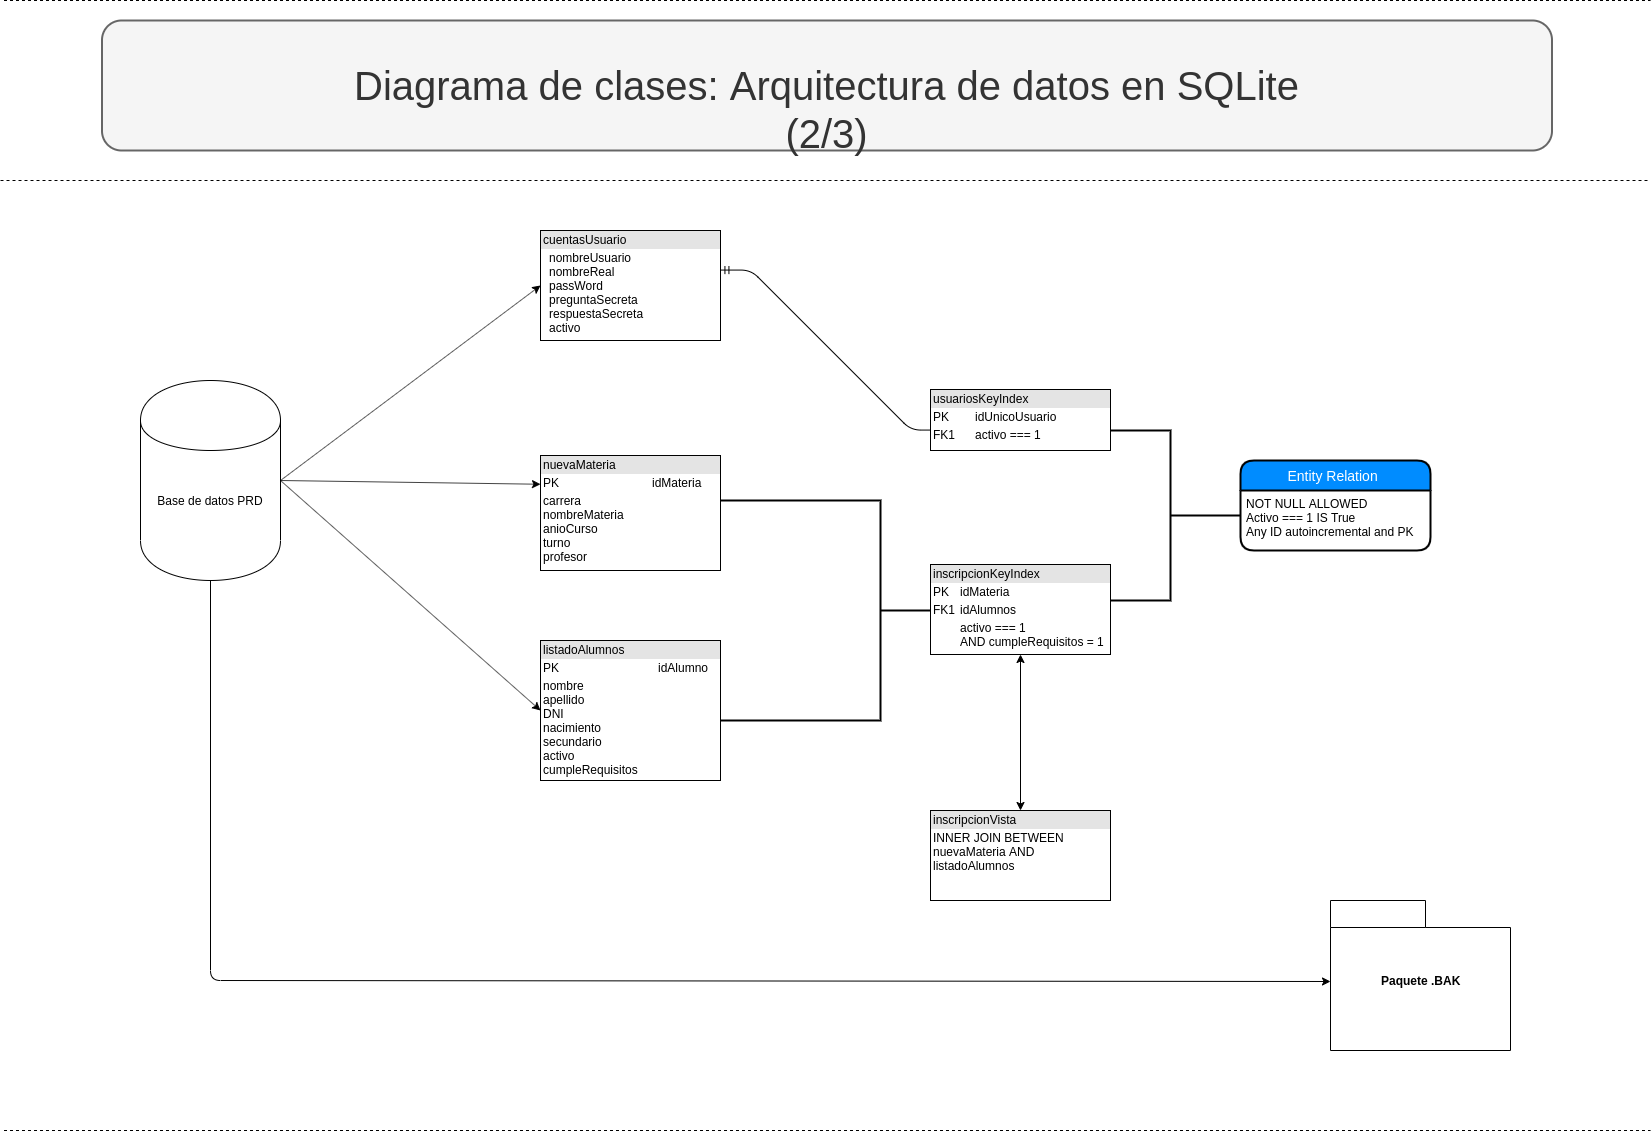

The diagram above was exported from draw.io. Its source (the exported page's mxGraphModel, read from the mxfile embedded in the PNG):
<mxGraphModel dx="1088" dy="801" grid="1" gridSize="10" guides="1" tooltips="1" connect="1" arrows="1" fold="1" page="1" pageScale="1" pageWidth="1654" pageHeight="1169" math="0" shadow="0">
  <root>
    <mxCell id="0" />
    <mxCell id="1" parent="0" />
    <mxCell id="gymBH3s2snv3XWmQsNkk-6" value="&lt;font style=&quot;font-size: 40px&quot;&gt;Diagrama de clases: Arquitectura de datos en SQLite (2/3)&lt;/font&gt;" style="text;html=1;align=center;verticalAlign=middle;whiteSpace=wrap;rounded=1;glass=0;fillColor=#f5f5f5;strokeColor=#666666;fontColor=#333333;strokeWidth=2;" parent="1" vertex="1">
      <mxGeometry x="101.5" y="40" width="1450" height="130" as="geometry" />
    </mxCell>
    <mxCell id="gymBH3s2snv3XWmQsNkk-11" value="" style="endArrow=none;dashed=1;html=1;" parent="1" edge="1">
      <mxGeometry width="50" height="50" relative="1" as="geometry">
        <mxPoint y="200" as="sourcePoint" />
        <mxPoint x="1650" y="200" as="targetPoint" />
      </mxGeometry>
    </mxCell>
    <mxCell id="gymBH3s2snv3XWmQsNkk-12" value="" style="endArrow=none;dashed=1;html=1;" parent="1" edge="1">
      <mxGeometry width="50" height="50" relative="1" as="geometry">
        <mxPoint x="3.4999999999997726" y="20" as="sourcePoint" />
        <mxPoint x="1650" y="20" as="targetPoint" />
      </mxGeometry>
    </mxCell>
    <mxCell id="gymBH3s2snv3XWmQsNkk-13" value="" style="endArrow=none;dashed=1;html=1;" parent="1" edge="1">
      <mxGeometry width="50" height="50" relative="1" as="geometry">
        <mxPoint x="3.4999999999997726" y="1150" as="sourcePoint" />
        <mxPoint x="1650" y="1150" as="targetPoint" />
      </mxGeometry>
    </mxCell>
    <mxCell id="be0Qn9czDwTi82gstKe3-18" value="" style="strokeWidth=2;html=1;shape=mxgraph.flowchart.annotation_2;align=left;labelPosition=right;pointerEvents=1;direction=west;" parent="1" vertex="1">
      <mxGeometry x="720" y="520" width="320" height="220" as="geometry" />
    </mxCell>
    <mxCell id="be0Qn9czDwTi82gstKe3-25" value="" style="edgeStyle=entityRelationEdgeStyle;fontSize=12;html=1;endArrow=ERmandOne;startArrow=ERmandOne;entryX=0;entryY=0.5;entryDx=0;entryDy=0;exitX=1;exitY=0.5;exitDx=0;exitDy=0;" parent="1" edge="1">
      <mxGeometry width="100" height="100" relative="1" as="geometry">
        <mxPoint x="720.4285714285716" y="289.57142857142867" as="sourcePoint" />
        <mxPoint x="940.4285714285716" y="449.57142857142867" as="targetPoint" />
      </mxGeometry>
    </mxCell>
    <mxCell id="be0Qn9czDwTi82gstKe3-29" value="Entity Relation " style="swimlane;childLayout=stackLayout;horizontal=1;startSize=30;horizontalStack=0;fillColor=#008cff;fontColor=#FFFFFF;rounded=1;fontSize=14;fontStyle=0;strokeWidth=2;resizeParent=0;resizeLast=1;shadow=0;dashed=0;align=center;" parent="1" vertex="1">
      <mxGeometry x="1240" y="480" width="190" height="90" as="geometry" />
    </mxCell>
    <mxCell id="be0Qn9czDwTi82gstKe3-30" value="NOT NULL ALLOWED&#10;Activo === 1 IS True&#10;Any ID autoincremental and PK&#10;" style="align=left;strokeColor=none;fillColor=none;spacingLeft=4;fontSize=12;verticalAlign=top;resizable=0;rotatable=0;part=1;" parent="be0Qn9czDwTi82gstKe3-29" vertex="1">
      <mxGeometry y="30" width="190" height="60" as="geometry" />
    </mxCell>
    <mxCell id="be0Qn9czDwTi82gstKe3-31" value="" style="strokeWidth=2;html=1;shape=mxgraph.flowchart.annotation_2;align=left;labelPosition=right;pointerEvents=1;direction=west;" parent="1" vertex="1">
      <mxGeometry x="1100" y="450" width="140" height="170" as="geometry" />
    </mxCell>
    <mxCell id="be0Qn9czDwTi82gstKe3-32" value="&lt;div style=&quot;box-sizing: border-box ; width: 100% ; background: #e4e4e4 ; padding: 2px&quot;&gt;usuariosKeyIndex&lt;/div&gt;&lt;table style=&quot;width: 100% ; font-size: 1em&quot; cellpadding=&quot;2&quot; cellspacing=&quot;0&quot;&gt;&lt;tbody&gt;&lt;tr&gt;&lt;td&gt;PK&lt;/td&gt;&lt;td&gt;idUnicoUsuario&lt;/td&gt;&lt;/tr&gt;&lt;tr&gt;&lt;td&gt;FK1&lt;/td&gt;&lt;td&gt;activo === 1&lt;/td&gt;&lt;/tr&gt;&lt;tr&gt;&lt;td&gt;&lt;/td&gt;&lt;td&gt;&lt;br&gt;&lt;/td&gt;&lt;/tr&gt;&lt;/tbody&gt;&lt;/table&gt;" style="verticalAlign=top;align=left;overflow=fill;html=1;" parent="1" vertex="1">
      <mxGeometry x="930" y="409" width="180" height="61" as="geometry" />
    </mxCell>
    <mxCell id="be0Qn9czDwTi82gstKe3-33" value="&lt;div style=&quot;box-sizing: border-box ; width: 100% ; background: #e4e4e4 ; padding: 2px&quot;&gt;inscripcionKeyIndex&lt;/div&gt;&lt;table style=&quot;width: 100% ; font-size: 1em&quot; cellpadding=&quot;2&quot; cellspacing=&quot;0&quot;&gt;&lt;tbody&gt;&lt;tr&gt;&lt;td&gt;PK&lt;/td&gt;&lt;td&gt;idMateria&lt;/td&gt;&lt;/tr&gt;&lt;tr&gt;&lt;td&gt;FK1&lt;/td&gt;&lt;td&gt;idAlumnos&lt;/td&gt;&lt;/tr&gt;&lt;tr&gt;&lt;td&gt;&lt;/td&gt;&lt;td&gt;activo === 1&lt;br&gt;AND cumpleRequisitos = 1&lt;/td&gt;&lt;/tr&gt;&lt;/tbody&gt;&lt;/table&gt;" style="verticalAlign=top;align=left;overflow=fill;html=1;" parent="1" vertex="1">
      <mxGeometry x="930" y="584" width="180" height="90" as="geometry" />
    </mxCell>
    <mxCell id="be0Qn9czDwTi82gstKe3-34" value="Base de datos PRD" style="shape=cylinder;whiteSpace=wrap;html=1;boundedLbl=1;backgroundOutline=1;" parent="1" vertex="1">
      <mxGeometry x="140" y="400" width="140" height="200" as="geometry" />
    </mxCell>
    <mxCell id="be0Qn9czDwTi82gstKe3-36" value="" style="endArrow=classic;html=1;exitX=0.5;exitY=1;exitDx=0;exitDy=0;entryX=0;entryY=0.5;entryDx=0;entryDy=0;" parent="1" source="be0Qn9czDwTi82gstKe3-34" edge="1">
      <mxGeometry width="50" height="50" relative="1" as="geometry">
        <mxPoint x="210" y="750" as="sourcePoint" />
        <mxPoint x="1330" y="1001" as="targetPoint" />
        <Array as="points">
          <mxPoint x="210" y="1000" />
        </Array>
      </mxGeometry>
    </mxCell>
    <mxCell id="be0Qn9czDwTi82gstKe3-38" value="&lt;div style=&quot;box-sizing: border-box ; width: 100% ; background: #e4e4e4 ; padding: 2px&quot;&gt;cuentasUsuario&lt;/div&gt;&lt;table style=&quot;width: 100% ; font-size: 1em&quot; cellpadding=&quot;2&quot; cellspacing=&quot;0&quot;&gt;&lt;tbody&gt;&lt;tr&gt;&lt;td&gt;&lt;br&gt;&lt;/td&gt;&lt;td&gt;nombreUsuario&lt;br&gt;nombreReal&lt;br&gt;passWord&lt;br&gt;preguntaSecreta&lt;br&gt;respuestaSecreta&lt;br&gt;activo&lt;br&gt;&lt;br&gt;&lt;/td&gt;&lt;/tr&gt;&lt;tr&gt;&lt;td&gt;&lt;br&gt;&lt;/td&gt;&lt;td&gt;&lt;/td&gt;&lt;/tr&gt;&lt;/tbody&gt;&lt;/table&gt;" style="verticalAlign=top;align=left;overflow=fill;html=1;" parent="1" vertex="1">
      <mxGeometry x="540" y="250" width="180" height="110" as="geometry" />
    </mxCell>
    <mxCell id="be0Qn9czDwTi82gstKe3-39" value="&lt;div style=&quot;box-sizing: border-box ; width: 100% ; background: #e4e4e4 ; padding: 2px&quot;&gt;nuevaMateria&lt;/div&gt;&lt;table style=&quot;width: 100% ; font-size: 1em&quot; cellpadding=&quot;2&quot; cellspacing=&quot;0&quot;&gt;&lt;tbody&gt;&lt;tr&gt;&lt;td&gt;PK&lt;/td&gt;&lt;td&gt;idMateria&lt;/td&gt;&lt;/tr&gt;&lt;tr&gt;&lt;td&gt;carrera&lt;br&gt;nombreMateria&lt;br&gt;anioCurso&lt;br&gt;turno&lt;br&gt;profesor&lt;/td&gt;&lt;td&gt;&lt;/td&gt;&lt;/tr&gt;&lt;/tbody&gt;&lt;/table&gt;" style="verticalAlign=top;align=left;overflow=fill;html=1;" parent="1" vertex="1">
      <mxGeometry x="540" y="475" width="180" height="115" as="geometry" />
    </mxCell>
    <mxCell id="be0Qn9czDwTi82gstKe3-40" value="&lt;div style=&quot;box-sizing: border-box ; width: 100% ; background: #e4e4e4 ; padding: 2px&quot;&gt;listadoAlumnos&lt;/div&gt;&lt;table style=&quot;width: 100% ; font-size: 1em&quot; cellpadding=&quot;2&quot; cellspacing=&quot;0&quot;&gt;&lt;tbody&gt;&lt;tr&gt;&lt;td&gt;PK&lt;/td&gt;&lt;td&gt;idAlumno&lt;/td&gt;&lt;/tr&gt;&lt;tr&gt;&lt;td&gt;nombre&lt;br&gt;apellido&lt;br&gt;DNI&lt;br&gt;nacimiento&lt;br&gt;secundario&lt;br&gt;activo&lt;br&gt;cumpleRequisitos&lt;/td&gt;&lt;td&gt;&lt;/td&gt;&lt;/tr&gt;&lt;/tbody&gt;&lt;/table&gt;" style="verticalAlign=top;align=left;overflow=fill;html=1;" parent="1" vertex="1">
      <mxGeometry x="540" y="660" width="180" height="140" as="geometry" />
    </mxCell>
    <mxCell id="be0Qn9czDwTi82gstKe3-41" value="&lt;blockquote style=&quot;text-align: justify&quot;&gt;Paquete .BAK&lt;/blockquote&gt;" style="shape=folder;fontStyle=1;spacingTop=10;tabWidth=95;tabHeight=27;tabPosition=left;html=1;" parent="1" vertex="1">
      <mxGeometry x="1330" y="920" width="180" height="150" as="geometry" />
    </mxCell>
    <mxCell id="be0Qn9czDwTi82gstKe3-42" value="" style="endArrow=classic;html=1;entryX=0;entryY=0.5;entryDx=0;entryDy=0;exitX=1;exitY=0.5;exitDx=0;exitDy=0;" parent="1" source="be0Qn9czDwTi82gstKe3-34" target="be0Qn9czDwTi82gstKe3-38" edge="1">
      <mxGeometry width="50" height="50" relative="1" as="geometry">
        <mxPoint x="390" y="510" as="sourcePoint" />
        <mxPoint x="440" y="460" as="targetPoint" />
      </mxGeometry>
    </mxCell>
    <mxCell id="be0Qn9czDwTi82gstKe3-43" value="" style="endArrow=classic;html=1;entryX=0;entryY=0.25;entryDx=0;entryDy=0;" parent="1" target="be0Qn9czDwTi82gstKe3-39" edge="1">
      <mxGeometry width="50" height="50" relative="1" as="geometry">
        <mxPoint x="280" y="500" as="sourcePoint" />
        <mxPoint x="480" y="610" as="targetPoint" />
      </mxGeometry>
    </mxCell>
    <mxCell id="be0Qn9czDwTi82gstKe3-44" value="" style="endArrow=classic;html=1;exitX=1;exitY=0.5;exitDx=0;exitDy=0;entryX=0;entryY=0.5;entryDx=0;entryDy=0;" parent="1" source="be0Qn9czDwTi82gstKe3-34" target="be0Qn9czDwTi82gstKe3-40" edge="1">
      <mxGeometry width="50" height="50" relative="1" as="geometry">
        <mxPoint x="450" y="700" as="sourcePoint" />
        <mxPoint x="500" y="650" as="targetPoint" />
      </mxGeometry>
    </mxCell>
    <mxCell id="be0Qn9czDwTi82gstKe3-46" value="&lt;div style=&quot;box-sizing: border-box ; width: 100% ; background: #e4e4e4 ; padding: 2px&quot;&gt;inscripcionVista&lt;/div&gt;&lt;table style=&quot;width: 100% ; font-size: 1em&quot; cellpadding=&quot;2&quot; cellspacing=&quot;0&quot;&gt;&lt;tbody&gt;&lt;tr&gt;&lt;td&gt;INNER JOIN BETWEEN &lt;br&gt;nuevaMateria AND&amp;nbsp;&lt;br&gt;listadoAlumnos&lt;br&gt;&lt;br&gt;&lt;/td&gt;&lt;td&gt;&lt;/td&gt;&lt;/tr&gt;&lt;/tbody&gt;&lt;/table&gt;" style="verticalAlign=top;align=left;overflow=fill;html=1;" parent="1" vertex="1">
      <mxGeometry x="930" y="830" width="180" height="90" as="geometry" />
    </mxCell>
    <mxCell id="be0Qn9czDwTi82gstKe3-47" value="" style="endArrow=classic;startArrow=classic;html=1;entryX=0.5;entryY=1;entryDx=0;entryDy=0;exitX=0.5;exitY=0;exitDx=0;exitDy=0;" parent="1" source="be0Qn9czDwTi82gstKe3-46" target="be0Qn9czDwTi82gstKe3-33" edge="1">
      <mxGeometry width="50" height="50" relative="1" as="geometry">
        <mxPoint x="990" y="740" as="sourcePoint" />
        <mxPoint x="1040" y="690" as="targetPoint" />
      </mxGeometry>
    </mxCell>
  </root>
</mxGraphModel>